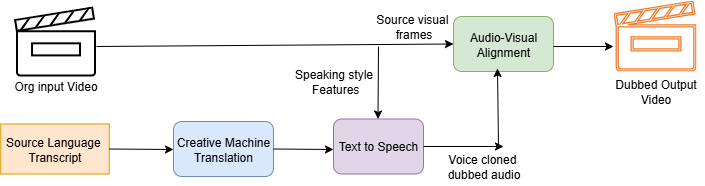

The diagram above was exported from draw.io. Its source (the exported page's mxGraphModel, read from the mxfile embedded in the PNG):
<mxGraphModel dx="872" dy="431" grid="1" gridSize="10" guides="1" tooltips="1" connect="1" arrows="1" fold="1" page="1" pageScale="1" pageWidth="1169" pageHeight="827" math="0" shadow="0">
  <root>
    <mxCell id="0" />
    <mxCell id="1" parent="0" />
    <mxCell id="2QeH-48MKl7MjijQFWdf-3" value="" style="endArrow=classic;html=1;rounded=0;entryX=0;entryY=0.5;entryDx=0;entryDy=0;labelBackgroundColor=none;fontColor=default;" edge="1" parent="1" target="2QeH-48MKl7MjijQFWdf-10">
      <mxGeometry width="50" height="50" relative="1" as="geometry">
        <mxPoint x="163" y="240" as="sourcePoint" />
        <mxPoint x="440" y="240" as="targetPoint" />
      </mxGeometry>
    </mxCell>
    <mxCell id="2QeH-48MKl7MjijQFWdf-4" value="Source Language&amp;nbsp;&lt;div&gt;Transcript&lt;/div&gt;" style="rounded=0;whiteSpace=wrap;html=1;labelBorderColor=none;labelBackgroundColor=none;fillColor=#ffe6cc;strokeColor=#d79b00;" vertex="1" parent="1">
      <mxGeometry x="67.25" y="317.5" width="108.5" height="50" as="geometry" />
    </mxCell>
    <mxCell id="2QeH-48MKl7MjijQFWdf-5" value="Creative Machine Translation" style="rounded=1;whiteSpace=wrap;html=1;labelBackgroundColor=none;fillColor=#dae8fc;strokeColor=#6c8ebf;" vertex="1" parent="1">
      <mxGeometry x="240" y="315" width="100" height="55" as="geometry" />
    </mxCell>
    <mxCell id="2QeH-48MKl7MjijQFWdf-6" value="Text to Speech" style="rounded=1;whiteSpace=wrap;html=1;labelBackgroundColor=none;fillColor=#e1d5e7;strokeColor=#9673a6;" vertex="1" parent="1">
      <mxGeometry x="400" y="312.5" width="90" height="55" as="geometry" />
    </mxCell>
    <mxCell id="2QeH-48MKl7MjijQFWdf-7" value="" style="endArrow=classic;html=1;rounded=0;exitX=1;exitY=0.5;exitDx=0;exitDy=0;labelBackgroundColor=none;fontColor=default;" edge="1" parent="1" source="2QeH-48MKl7MjijQFWdf-4">
      <mxGeometry width="50" height="50" relative="1" as="geometry">
        <mxPoint x="201.5" y="350" as="sourcePoint" />
        <mxPoint x="240" y="343" as="targetPoint" />
      </mxGeometry>
    </mxCell>
    <mxCell id="2QeH-48MKl7MjijQFWdf-9" value="" style="endArrow=classic;html=1;rounded=0;exitX=1;exitY=0.5;exitDx=0;exitDy=0;labelBackgroundColor=none;fontColor=default;" edge="1" parent="1" source="2QeH-48MKl7MjijQFWdf-5">
      <mxGeometry width="50" height="50" relative="1" as="geometry">
        <mxPoint x="400" y="270" as="sourcePoint" />
        <mxPoint x="400" y="343" as="targetPoint" />
      </mxGeometry>
    </mxCell>
    <mxCell id="2QeH-48MKl7MjijQFWdf-10" value="Audio-Visual&lt;div&gt;Alignment&lt;/div&gt;" style="rounded=1;whiteSpace=wrap;html=1;labelBackgroundColor=none;fillColor=#d5e8d4;strokeColor=#82b366;" vertex="1" parent="1">
      <mxGeometry x="520" y="210" width="100" height="55" as="geometry" />
    </mxCell>
    <mxCell id="2QeH-48MKl7MjijQFWdf-11" value="" style="endArrow=classic;html=1;rounded=0;labelBackgroundColor=none;fontColor=default;" edge="1" parent="1">
      <mxGeometry width="50" height="50" relative="1" as="geometry">
        <mxPoint x="445" y="240" as="sourcePoint" />
        <mxPoint x="444.5" y="312.5" as="targetPoint" />
      </mxGeometry>
    </mxCell>
    <mxCell id="2QeH-48MKl7MjijQFWdf-12" value="Speaking style&lt;div&gt;&amp;nbsp;Features&lt;/div&gt;" style="text;html=1;align=center;verticalAlign=middle;resizable=0;points=[];autosize=1;strokeColor=none;fillColor=none;labelBackgroundColor=none;" vertex="1" parent="1">
      <mxGeometry x="350" y="255" width="100" height="40" as="geometry" />
    </mxCell>
    <mxCell id="2QeH-48MKl7MjijQFWdf-13" value="Source visual&amp;nbsp;&lt;div&gt;frames&lt;/div&gt;" style="text;html=1;align=center;verticalAlign=middle;resizable=0;points=[];autosize=1;strokeColor=none;fillColor=none;labelBackgroundColor=none;" vertex="1" parent="1">
      <mxGeometry x="430" y="200" width="100" height="40" as="geometry" />
    </mxCell>
    <mxCell id="2QeH-48MKl7MjijQFWdf-14" value="" style="endArrow=classic;html=1;rounded=0;labelBackgroundColor=none;fontColor=default;" edge="1" parent="1">
      <mxGeometry width="50" height="50" relative="1" as="geometry">
        <mxPoint x="490" y="340" as="sourcePoint" />
        <mxPoint x="570" y="340" as="targetPoint" />
      </mxGeometry>
    </mxCell>
    <mxCell id="2QeH-48MKl7MjijQFWdf-16" value="Voice cloned&amp;nbsp;&lt;div&gt;dubbed audio&lt;/div&gt;" style="text;html=1;align=center;verticalAlign=middle;resizable=0;points=[];autosize=1;strokeColor=none;fillColor=none;labelBackgroundColor=none;" vertex="1" parent="1">
      <mxGeometry x="500" y="340" width="100" height="40" as="geometry" />
    </mxCell>
    <mxCell id="2QeH-48MKl7MjijQFWdf-17" value="" style="endArrow=classic;html=1;rounded=0;labelBackgroundColor=none;fontColor=default;" edge="1" parent="1">
      <mxGeometry width="50" height="50" relative="1" as="geometry">
        <mxPoint x="620" y="240" as="sourcePoint" />
        <mxPoint x="680" y="240" as="targetPoint" />
      </mxGeometry>
    </mxCell>
    <mxCell id="2QeH-48MKl7MjijQFWdf-18" value="" style="endArrow=classic;html=1;rounded=0;entryX=0.44;entryY=0.945;entryDx=0;entryDy=0;entryPerimeter=0;labelBackgroundColor=none;fontColor=default;" edge="1" parent="1" target="2QeH-48MKl7MjijQFWdf-10">
      <mxGeometry width="50" height="50" relative="1" as="geometry">
        <mxPoint x="565" y="340" as="sourcePoint" />
        <mxPoint x="565" y="270" as="targetPoint" />
      </mxGeometry>
    </mxCell>
    <mxCell id="2QeH-48MKl7MjijQFWdf-19" value="" style="shape=image;verticalLabelPosition=bottom;labelBackgroundColor=none;verticalAlign=top;aspect=fixed;imageAspect=0;editableCssRules=.*;image=data:image/svg+xml,(base64 omitted: 2220 chars);imageBackground=default;" vertex="1" parent="1">
      <mxGeometry x="680" y="194" width="83" height="71" as="geometry" />
    </mxCell>
    <mxCell id="2QeH-48MKl7MjijQFWdf-20" value="Dubbed Output&lt;div&gt;Video&lt;/div&gt;" style="text;html=1;align=center;verticalAlign=middle;resizable=0;points=[];autosize=1;strokeColor=none;fillColor=none;labelBackgroundColor=none;" vertex="1" parent="1">
      <mxGeometry x="671.5" y="265" width="100" height="40" as="geometry" />
    </mxCell>
    <mxCell id="2QeH-48MKl7MjijQFWdf-21" value="" style="shape=image;verticalLabelPosition=bottom;labelBackgroundColor=none;verticalAlign=top;aspect=fixed;imageAspect=0;editableCssRules=.*;image=data:image/svg+xml,(base64 omitted: 1328 chars);" vertex="1" parent="1">
      <mxGeometry x="80.5" y="200" width="82" height="70" as="geometry" />
    </mxCell>
    <mxCell id="2QeH-48MKl7MjijQFWdf-22" value="Org input Video" style="text;html=1;align=center;verticalAlign=middle;resizable=0;points=[];autosize=1;strokeColor=none;fillColor=none;labelBackgroundColor=none;" vertex="1" parent="1">
      <mxGeometry x="67.25" y="265" width="110" height="30" as="geometry" />
    </mxCell>
  </root>
</mxGraphModel>